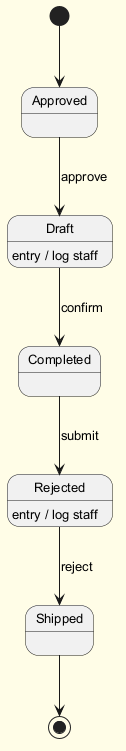

The diagram above was rendered by PlantUML. Its source (embedded in the PNG):
@startuml
skinparam backgroundColor #FFFDE7
skinparam classBackgroundColor #FFF9C4
skinparam classBorderColor #F57F17
skinparam defaultFontSize 13
[*] --> Approved
Approved --> Draft : approve
Draft --> Completed : confirm
Draft : entry / log staff
Completed --> Rejected : submit
Rejected --> Shipped : reject
Rejected : entry / log staff
Shipped --> [*]
@enduml